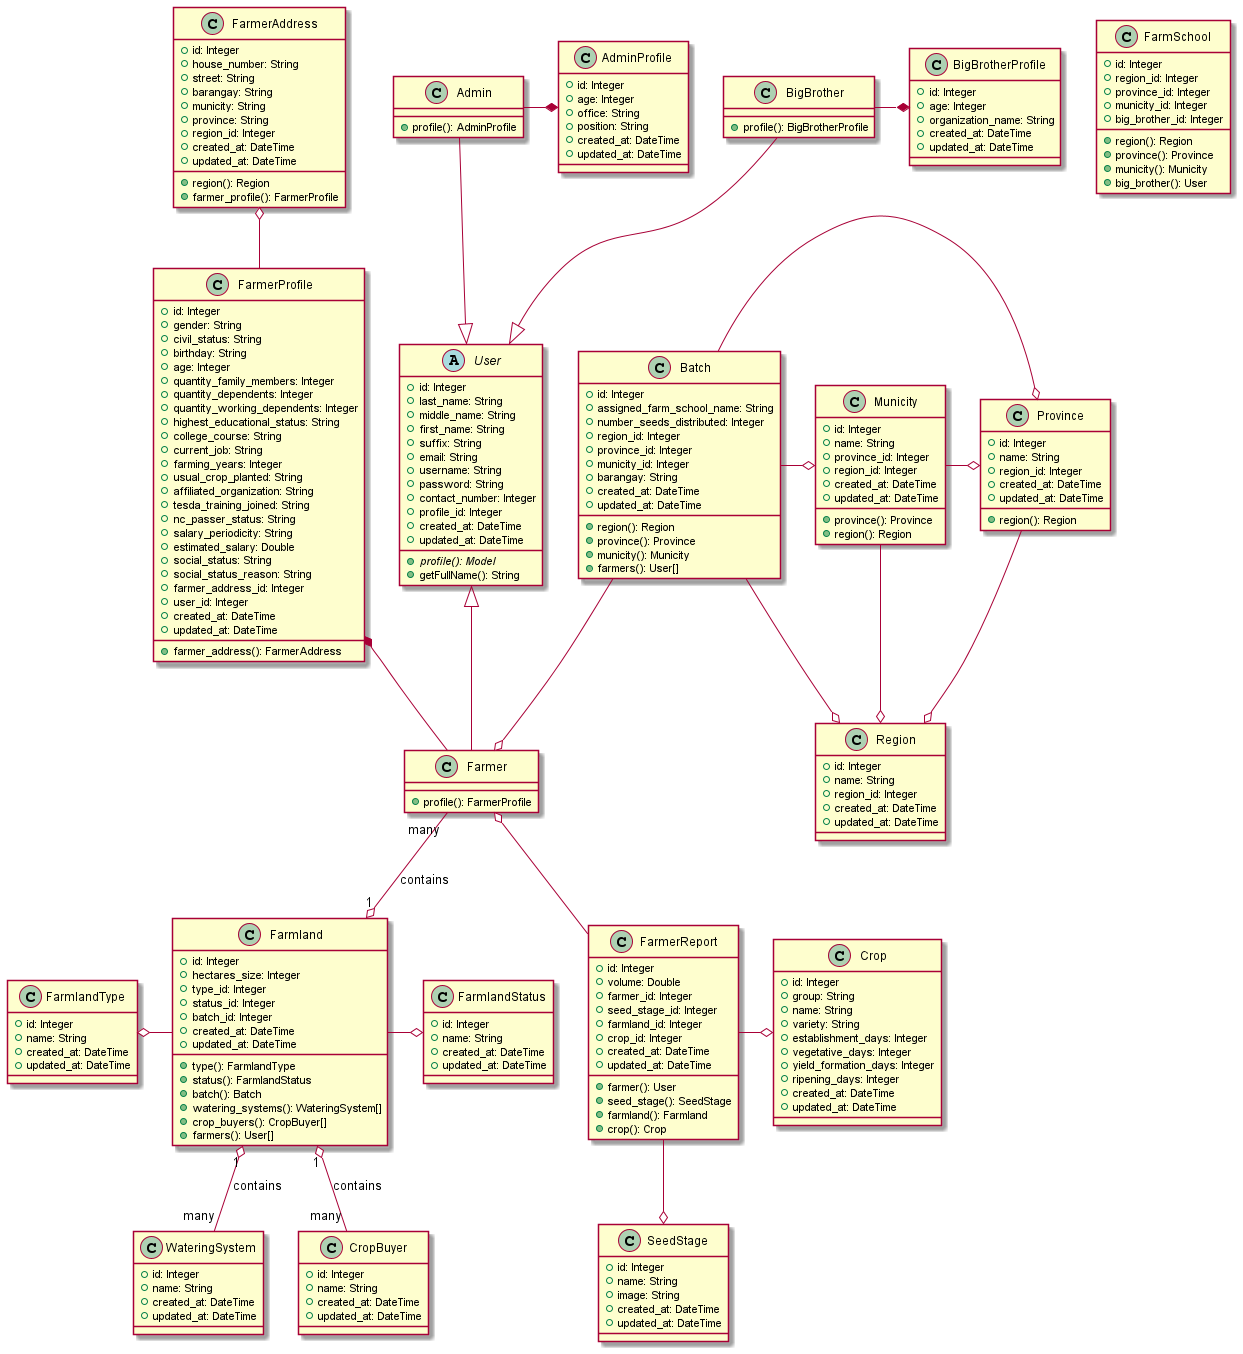

The diagram above was rendered by PlantUML. Its source (embedded in the PNG):
@startuml

class Batch {
    + id: Integer
    + assigned_farm_school_name: String
    + number_seeds_distributed: Integer
    + region_id: Integer
    + province_id: Integer
    + municity_id: Integer
    + barangay: String
    + created_at: DateTime
    + updated_at: DateTime

    + region(): Region
    + province(): Province
    + municity(): Municity
    + farmers(): User[]
}

class Crop {
    + id: Integer
    + group: String
    + name: String
    + variety: String
    + establishment_days: Integer
    + vegetative_days: Integer
    + yield_formation_days: Integer
    + ripening_days: Integer
    + created_at: DateTime
    + updated_at: DateTime
}

class FarmerProfile {
    + id: Integer
    + gender: String
    + civil_status: String
    + birthday: String
    + age: Integer
    + quantity_family_members: Integer
    + quantity_dependents: Integer
    + quantity_working_dependents: Integer
    + highest_educational_status: String
    + college_course: String
    + current_job: String
    + farming_years: Integer
    + usual_crop_planted: String
    + affiliated_organization: String
    + tesda_training_joined: String
    + nc_passer_status: String
    + salary_periodicity: String
    + estimated_salary: Double
    + social_status: String
    + social_status_reason: String
    + farmer_address_id: Integer
    + user_id: Integer
    + created_at: DateTime
    + updated_at: DateTime

    + farmer_address(): FarmerAddress
}

class BigBrotherProfile {
    + id: Integer
    + age: Integer
    + organization_name: String
    + created_at: DateTime
    + updated_at: DateTime
}

class AdminProfile {
    + id: Integer
    + age: Integer
    + office: String
    + position: String
    + created_at: DateTime
    + updated_at: DateTime
}

class FarmerAddress {
    + id: Integer
    + house_number: String
    + street: String
    + barangay: String
    + municity: String
    + province: String
    + region_id: Integer
    + created_at: DateTime
    + updated_at: DateTime

    + region(): Region
    + farmer_profile(): FarmerProfile
}

class FarmerReport {
    + id: Integer
    + volume: Double
    + farmer_id: Integer
    + seed_stage_id: Integer
    + farmland_id: Integer
    + crop_id: Integer
    + created_at: DateTime
    + updated_at: DateTime

    + farmer(): User
    + seed_stage(): SeedStage
    + farmland(): Farmland
    + crop(): Crop
}

class SeedStage {
    + id: Integer
    + name: String
    + image: String
    + created_at: DateTime
    + updated_at: DateTime
}

abstract User {
    + id: Integer
    + last_name: String
    + middle_name: String
    + first_name: String
    + suffix: String
    + email: String
    + username: String
    + password: String
    + contact_number: Integer
    + profile_id: Integer
    + created_at: DateTime
    + updated_at: DateTime

    {abstract} + profile(): Model
    + getFullName(): String
}

class Municity {
    + id: Integer
    + name: String
    + province_id: Integer
    + region_id: Integer
    + created_at: DateTime
    + updated_at: DateTime

    + province(): Province
    + region(): Region
}

class Province {
    + id: Integer
    + name: String
    + region_id: Integer
    + created_at: DateTime
    + updated_at: DateTime

    + region(): Region
}

class Region {
    + id: Integer
    + name: String
    + region_id: Integer
    + created_at: DateTime
    + updated_at: DateTime
}

class Farmland {
    + id: Integer
    + hectares_size: Integer
    + type_id: Integer
    + status_id: Integer
    + batch_id: Integer
    + created_at: DateTime
    + updated_at: DateTime

    + type(): FarmlandType
    + status(): FarmlandStatus
    + batch(): Batch
    + watering_systems(): WateringSystem[]
    + crop_buyers(): CropBuyer[]
    + farmers(): User[]
}

class CropBuyer {
    + id: Integer
    + name: String
    + created_at: DateTime
    + updated_at: DateTime
}

class FarmlandStatus {
    + id: Integer
    + name: String
    + created_at: DateTime
    + updated_at: DateTime
}

class FarmlandType {
    + id: Integer
    + name: String
    + created_at: DateTime
    + updated_at: DateTime
}

class WateringSystem {
    + id: Integer
    + name: String
    + created_at: DateTime
    + updated_at: DateTime
}

class FarmSchool {
    + id: Integer
    + region_id: Integer
    + province_id: Integer
    + municity_id: Integer
    + big_brother_id: Integer

    + region(): Region
    + province(): Province
    + municity(): Municity
    + big_brother(): User
}

class Farmer {
    + profile(): FarmerProfile
}

class Admin {
    + profile(): AdminProfile
}

class BigBrother {
    + profile(): BigBrotherProfile
}

User <|-- Farmer
User <|-up- Admin
User <|-up- BigBrother


Farmland "1" o-- "many" CropBuyer : contains
Farmland "1" o-- "many" WateringSystem : contains
Farmland "1" o-up- "many" Farmer : contains
Farmland -left-o FarmlandType
Farmland -o FarmlandStatus

FarmerProfile -up-o FarmerAddress
Farmer -up-* FarmerProfile
BigBrother -* BigBrotherProfile
Admin -* AdminProfile

FarmerReport -up-o Farmer
FarmerReport --o SeedStage
FarmerReport -o Crop

Municity -o Province
Municity -o Region

Province -o Region

Batch --o Farmer
Batch --o Region
Batch -o Province
Batch -o Municity

@enduml